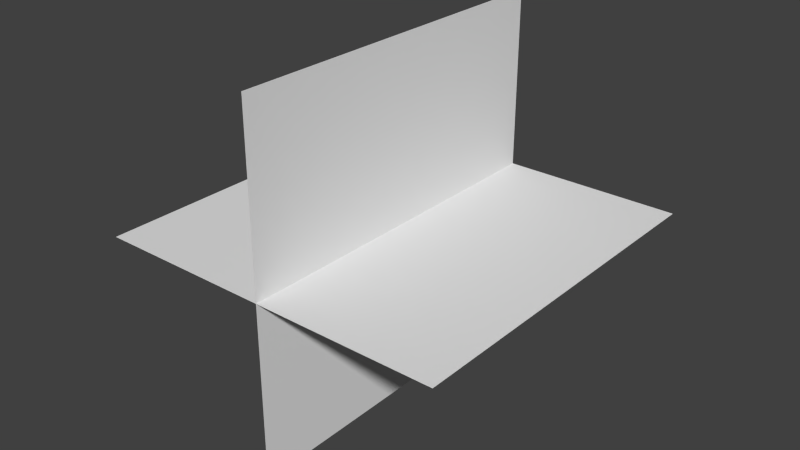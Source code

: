 # Source: Muzzleflash_Model.blend  (saved by Blender 2.70.0; exported with 4.5.12 LTS)
import bpy
from mathutils import Matrix  # noqa: F401  (used for matrix-valued properties, if any)

bpy.ops.wm.read_factory_settings(use_empty=True)
scene = bpy.context.scene
scene.name = 'Scene'

# ---- collections
col_collection_1 = bpy.data.collections.new('Collection 1'); scene.collection.children.link(col_collection_1)

# ---- world
world_world = bpy.data.worlds.new('World'); scene.world = world_world
world_world.color = (0.05088, 0.05088, 0.05088)
world_world.use_sun_shadow = False
world_world.sun_shadow_jitter_overblur = 0.0
world_world.cycles.sampling_method = 'MANUAL'
world_world.cycles.sample_map_resolution = 256

# ---- meshes
me_plane = bpy.data.meshes.new('Plane')
me_plane.from_pydata([(-9.1e-07, 1.0, 2.001), (9.1e-07, -1.0, 2.001), (-9.1e-07, 1.0, 0.001337), (9.1e-07, -1.0, 0.001338), (-1.0, 1.28e-06, 2.001), (1.0, 1.28e-06, 2.001), (-1.0, 8.556e-10, 0.001337), (1.0, 8.556e-10, 0.001337), (-0.001001, 1.0, 2.001), (-0.0009991, -1.0, 2.001), (-0.001001, 1.0, 0.001337), (-0.0009991, -1.0, 0.001338), (-1.0, -0.0009987, 2.001), (1.0, -0.0009987, 2.001), (-1.0, -0.001, 0.001337), (1.0, -0.001, 0.001337)], [], [(0, 1, 3, 2), (4, 5, 7, 6), (10, 11, 9, 8), (14, 15, 13, 12)])
_uv = me_plane.uv_layers.new(name='UVMap')
_uv.uv.foreach_set('vector', [0.9999, 9.936e-05, 0.9999, 0.9999, 0.0001009, 0.9999, 9.936e-05, 0.0001008, 0.9999, 9.751e-05, 0.9999, 0.9999, 0.0001026, 0.9999, 9.739e-05, 0.0001025, 0.0001009, 0.9999, 9.936e-05, 0.0001009, 0.9999, 9.948e-05, 0.9999, 0.9999, 0.0001034, 0.9999, 9.68e-05, 0.0001032, 0.9999, 9.68e-05, 0.9999, 0.9999])
me_plane.use_remesh_preserve_volume = False
me_plane.use_remesh_preserve_attributes = False
me_plane.use_mirror_vertex_groups = False
me_plane.update()

# ---- objects
ob_plane = bpy.data.objects.new('Plane', me_plane)

# ---- transforms, parenting, visibility, modifiers, constraints
ob_plane.location = (0.0, 0.0, 0.0)
ob_plane.rotation_euler = (1.571, -0.0, 0.0)
ob_plane.lineart.crease_threshold = 0.0

# ---- collection membership
col_collection_1.objects.link(ob_plane)

# ---- scene / render settings (as saved in the file)
scene.frame_start = 1; scene.frame_end = 250; scene.frame_set(1)
scene.render.engine = 'BLENDER_EEVEE_NEXT'
scene.render.resolution_percentage = 50
scene.render.dither_intensity = 0.0
scene.cycles.use_denoising = False
scene.cycles.samples = 10
scene.cycles.sampling_pattern = 'TABULATED_SOBOL'
scene.cycles.light_sampling_threshold = 0.0
scene.cycles.use_adaptive_sampling = False
scene.cycles.use_light_tree = False
scene.cycles.blur_glossy = 0.0
scene.cycles.volume_bounces = 1
scene.cycles.pixel_filter_type = 'GAUSSIAN'
scene.cycles.sample_clamp_indirect = 0.0
scene.view_settings.view_transform = 'Standard'
bpy.context.view_layer.update()

# ---- added for rendering (the .blend has no active camera and no usable light): camera, sun
cam_auto = bpy.data.cameras.new('AutoCamera')
cam_auto.lens = 50.0
cam_auto.sensor_width = 36.0
cam_auto.clip_end = 1000.0
ob_auto_camera = bpy.data.objects.new('AutoCamera', cam_auto)
scene.collection.objects.link(ob_auto_camera)
ob_auto_camera.location = (3.20508, -4.84743, 2.56406)
ob_auto_camera.rotation_euler = (1.09748, -7.21219e-08, 0.694738)
scene.camera = ob_auto_camera
light_auto_sun = bpy.data.lights.new('AutoSun', 'SUN')
light_auto_sun.energy = 3.0
light_auto_sun.angle = 0.0523599
ob_auto_sun = bpy.data.objects.new('AutoSun', light_auto_sun)
scene.collection.objects.link(ob_auto_sun)
ob_auto_sun.rotation_euler = (0.872665, 0.174533, 0.523599)
bpy.context.view_layer.update()
